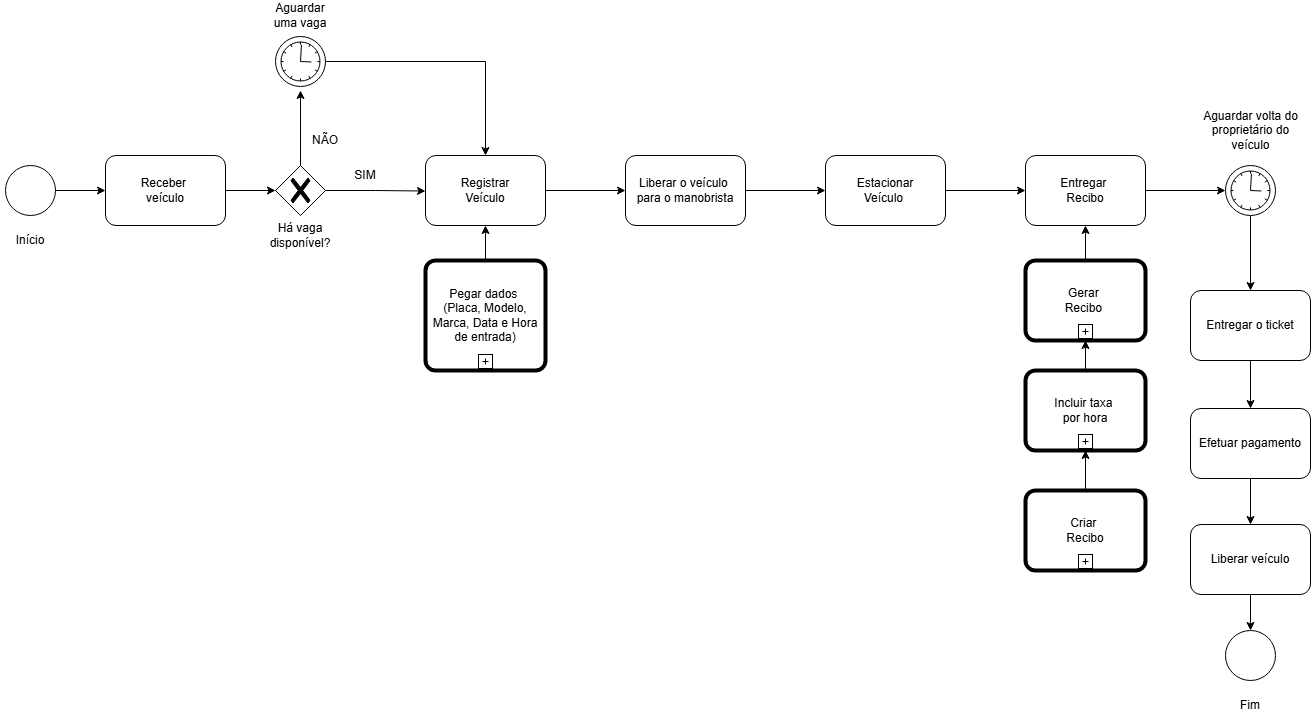

The diagram above was exported from draw.io. Its source (the exported page's mxGraphModel, read from the mxfile embedded in the PNG):
<mxGraphModel dx="1665" dy="777" grid="1" gridSize="10" guides="1" tooltips="1" connect="1" arrows="1" fold="1" page="1" pageScale="1" pageWidth="850" pageHeight="1100" background="none" math="0" shadow="0">
  <root>
    <mxCell id="0" />
    <mxCell id="1" parent="0" />
    <mxCell id="7a84cebc1def654-1" parent="1" style="shape=mxgraph.bpmn.shape;html=1;verticalLabelPosition=bottom;labelBackgroundColor=#ffffff;verticalAlign=top;perimeter=ellipsePerimeter;outline=standard;symbol=general;" value="" vertex="1">
      <mxGeometry height="50" width="50" x="260" y="265" as="geometry" />
    </mxCell>
    <mxCell id="7a84cebc1def654-2" parent="1" style="shape=ext;rounded=1;html=1;whiteSpace=wrap;" value="Receber&amp;nbsp;&lt;div&gt;veículo&lt;/div&gt;" vertex="1">
      <mxGeometry height="70" width="120" x="360" y="255" as="geometry" />
    </mxCell>
    <mxCell id="7a84cebc1def654-36" edge="1" parent="1" source="7a84cebc1def654-1" style="edgeStyle=orthogonalEdgeStyle;rounded=0;html=1;jettySize=auto;orthogonalLoop=1;" target="7a84cebc1def654-2">
      <mxGeometry relative="1" as="geometry" />
    </mxCell>
    <mxCell id="7a84cebc1def654-39" edge="1" parent="1" source="7a84cebc1def654-2" style="edgeStyle=orthogonalEdgeStyle;rounded=0;html=1;jettySize=auto;orthogonalLoop=1;">
      <mxGeometry relative="1" as="geometry">
        <mxPoint x="530" y="290" as="targetPoint" />
      </mxGeometry>
    </mxCell>
    <mxCell id="JJrXyxvOAc4epwqqJyg4-7" edge="1" parent="1" source="JJrXyxvOAc4epwqqJyg4-1" style="edgeStyle=orthogonalEdgeStyle;rounded=0;orthogonalLoop=1;jettySize=auto;html=1;" value="">
      <mxGeometry relative="1" as="geometry">
        <mxPoint x="555" y="190" as="targetPoint" />
      </mxGeometry>
    </mxCell>
    <mxCell id="JJrXyxvOAc4epwqqJyg4-10" edge="1" parent="1" source="JJrXyxvOAc4epwqqJyg4-1" style="edgeStyle=orthogonalEdgeStyle;rounded=0;orthogonalLoop=1;jettySize=auto;html=1;" value="">
      <mxGeometry relative="1" as="geometry">
        <mxPoint x="680" y="290.52941176470586" as="targetPoint" />
      </mxGeometry>
    </mxCell>
    <mxCell id="JJrXyxvOAc4epwqqJyg4-1" parent="1" style="points=[[0.25,0.25,0],[0.5,0,0],[0.75,0.25,0],[1,0.5,0],[0.75,0.75,0],[0.5,1,0],[0.25,0.75,0],[0,0.5,0]];shape=mxgraph.bpmn.gateway2;html=1;verticalLabelPosition=bottom;labelBackgroundColor=#ffffff;verticalAlign=top;align=center;perimeter=rhombusPerimeter;outlineConnect=0;outline=none;symbol=none;gwType=exclusive;" value="" vertex="1">
      <mxGeometry height="50" width="50" x="530" y="265" as="geometry" />
    </mxCell>
    <mxCell id="JJrXyxvOAc4epwqqJyg4-2" parent="1" style="text;html=1;align=center;verticalAlign=middle;whiteSpace=wrap;rounded=0;" value="Há vaga disponível?" vertex="1">
      <mxGeometry height="30" width="60" x="525" y="320" as="geometry" />
    </mxCell>
    <mxCell id="JJrXyxvOAc4epwqqJyg4-8" parent="1" style="text;html=1;align=center;verticalAlign=middle;whiteSpace=wrap;rounded=0;" value="SIM" vertex="1">
      <mxGeometry height="30" width="60" x="590" y="260" as="geometry" />
    </mxCell>
    <mxCell id="JJrXyxvOAc4epwqqJyg4-11" parent="1" style="text;html=1;align=center;verticalAlign=middle;whiteSpace=wrap;rounded=0;" value="NÃO" vertex="1">
      <mxGeometry height="30" width="60" x="550" y="225" as="geometry" />
    </mxCell>
    <mxCell id="JJrXyxvOAc4epwqqJyg4-19" edge="1" parent="1" source="JJrXyxvOAc4epwqqJyg4-13" style="edgeStyle=orthogonalEdgeStyle;rounded=0;orthogonalLoop=1;jettySize=auto;html=1;entryX=0.5;entryY=0;entryDx=0;entryDy=0;" target="JJrXyxvOAc4epwqqJyg4-16">
      <mxGeometry relative="1" as="geometry" />
    </mxCell>
    <mxCell id="JJrXyxvOAc4epwqqJyg4-13" parent="1" style="points=[[0.145,0.145,0],[0.5,0,0],[0.855,0.145,0],[1,0.5,0],[0.855,0.855,0],[0.5,1,0],[0.145,0.855,0],[0,0.5,0]];shape=mxgraph.bpmn.event;html=1;verticalLabelPosition=bottom;labelBackgroundColor=#ffffff;verticalAlign=top;align=center;perimeter=ellipsePerimeter;outlineConnect=0;aspect=fixed;outline=standard;symbol=timer;" value="" vertex="1">
      <mxGeometry height="50" width="50" x="530" y="136" as="geometry" />
    </mxCell>
    <mxCell id="JJrXyxvOAc4epwqqJyg4-14" parent="1" style="text;html=1;align=center;verticalAlign=middle;whiteSpace=wrap;rounded=0;" value="Aguardar uma vaga" vertex="1">
      <mxGeometry height="30" width="60" x="525" y="100" as="geometry" />
    </mxCell>
    <mxCell id="JJrXyxvOAc4epwqqJyg4-18" edge="1" parent="1" source="JJrXyxvOAc4epwqqJyg4-16" style="edgeStyle=orthogonalEdgeStyle;rounded=0;orthogonalLoop=1;jettySize=auto;html=1;" target="JJrXyxvOAc4epwqqJyg4-17" value="">
      <mxGeometry relative="1" as="geometry" />
    </mxCell>
    <mxCell id="JJrXyxvOAc4epwqqJyg4-16" parent="1" style="shape=ext;rounded=1;html=1;whiteSpace=wrap;" value="Registrar&lt;div&gt;Veículo&lt;/div&gt;" vertex="1">
      <mxGeometry height="70" width="120" x="680" y="255" as="geometry" />
    </mxCell>
    <mxCell id="JJrXyxvOAc4epwqqJyg4-21" edge="1" parent="1" source="JJrXyxvOAc4epwqqJyg4-17" style="edgeStyle=orthogonalEdgeStyle;rounded=0;orthogonalLoop=1;jettySize=auto;html=1;" target="JJrXyxvOAc4epwqqJyg4-20" value="">
      <mxGeometry relative="1" as="geometry" />
    </mxCell>
    <mxCell id="JJrXyxvOAc4epwqqJyg4-17" parent="1" style="shape=ext;rounded=1;html=1;whiteSpace=wrap;" value="&lt;div&gt;&lt;br&gt;&lt;/div&gt;Liberar o veículo&amp;nbsp;&lt;div&gt;para o manobrista&lt;div&gt;&lt;br&gt;&lt;/div&gt;&lt;/div&gt;" vertex="1">
      <mxGeometry height="70" width="120" x="880" y="255" as="geometry" />
    </mxCell>
    <mxCell id="JJrXyxvOAc4epwqqJyg4-23" edge="1" parent="1" source="JJrXyxvOAc4epwqqJyg4-20" style="edgeStyle=orthogonalEdgeStyle;rounded=0;orthogonalLoop=1;jettySize=auto;html=1;" target="JJrXyxvOAc4epwqqJyg4-22" value="">
      <mxGeometry relative="1" as="geometry" />
    </mxCell>
    <mxCell id="JJrXyxvOAc4epwqqJyg4-20" parent="1" style="shape=ext;rounded=1;html=1;whiteSpace=wrap;" value="&lt;div&gt;Estacionar&lt;/div&gt;&lt;div&gt;Veículo&amp;nbsp;&lt;/div&gt;" vertex="1">
      <mxGeometry height="70" width="120" x="1080" y="255" as="geometry" />
    </mxCell>
    <mxCell id="JJrXyxvOAc4epwqqJyg4-22" parent="1" style="shape=ext;rounded=1;html=1;whiteSpace=wrap;" value="&lt;div&gt;Entregar&amp;nbsp;&lt;/div&gt;&lt;div&gt;Recibo&lt;/div&gt;" vertex="1">
      <mxGeometry height="70" width="120" x="1280" y="255" as="geometry" />
    </mxCell>
    <mxCell id="JJrXyxvOAc4epwqqJyg4-25" edge="1" parent="1" source="JJrXyxvOAc4epwqqJyg4-24" style="edgeStyle=orthogonalEdgeStyle;rounded=0;orthogonalLoop=1;jettySize=auto;html=1;" target="JJrXyxvOAc4epwqqJyg4-22" value="">
      <mxGeometry relative="1" as="geometry" />
    </mxCell>
    <mxCell id="JJrXyxvOAc4epwqqJyg4-24" parent="1" style="points=[[0.25,0,0],[0.5,0,0],[0.75,0,0],[1,0.25,0],[1,0.5,0],[1,0.75,0],[0.75,1,0],[0.5,1,0],[0.25,1,0],[0,0.75,0],[0,0.5,0],[0,0.25,0]];shape=mxgraph.bpmn.task2;whiteSpace=wrap;rectStyle=rounded;size=10;html=1;container=1;expand=0;collapsible=0;bpmnShapeType=call;isLoopSub=1;" value="Gerar&amp;nbsp;&lt;div&gt;Recibo&amp;nbsp;&lt;/div&gt;" vertex="1">
      <mxGeometry height="80" width="120" x="1280" y="360" as="geometry" />
    </mxCell>
    <mxCell id="JJrXyxvOAc4epwqqJyg4-27" edge="1" parent="1" source="JJrXyxvOAc4epwqqJyg4-26" style="edgeStyle=orthogonalEdgeStyle;rounded=0;orthogonalLoop=1;jettySize=auto;html=1;entryX=0.5;entryY=1;entryDx=0;entryDy=0;" target="JJrXyxvOAc4epwqqJyg4-16">
      <mxGeometry relative="1" as="geometry" />
    </mxCell>
    <mxCell id="JJrXyxvOAc4epwqqJyg4-26" parent="1" style="points=[[0.25,0,0],[0.5,0,0],[0.75,0,0],[1,0.25,0],[1,0.5,0],[1,0.75,0],[0.75,1,0],[0.5,1,0],[0.25,1,0],[0,0.75,0],[0,0.5,0],[0,0.25,0]];shape=mxgraph.bpmn.task2;whiteSpace=wrap;rectStyle=rounded;size=10;html=1;container=1;expand=0;collapsible=0;bpmnShapeType=call;isLoopSub=1;" value="Pegar dados&amp;nbsp;&lt;div&gt;(Placa, Modelo, Marca, Data e Hora de entrada)&lt;/div&gt;" vertex="1">
      <mxGeometry height="110" width="120" x="680" y="360" as="geometry" />
    </mxCell>
    <mxCell id="JJrXyxvOAc4epwqqJyg4-30" parent="1" style="points=[[0.25,0,0],[0.5,0,0],[0.75,0,0],[1,0.25,0],[1,0.5,0],[1,0.75,0],[0.75,1,0],[0.5,1,0],[0.25,1,0],[0,0.75,0],[0,0.5,0],[0,0.25,0]];shape=mxgraph.bpmn.task2;whiteSpace=wrap;rectStyle=rounded;size=10;html=1;container=1;expand=0;collapsible=0;bpmnShapeType=call;isLoopSub=1;" value="Criar&amp;nbsp;&lt;div&gt;Recibo&lt;/div&gt;" vertex="1">
      <mxGeometry height="80" width="120" x="1280" y="590" as="geometry" />
    </mxCell>
    <mxCell id="JJrXyxvOAc4epwqqJyg4-31" parent="1" style="points=[[0.25,0,0],[0.5,0,0],[0.75,0,0],[1,0.25,0],[1,0.5,0],[1,0.75,0],[0.75,1,0],[0.5,1,0],[0.25,1,0],[0,0.75,0],[0,0.5,0],[0,0.25,0]];shape=mxgraph.bpmn.task2;whiteSpace=wrap;rectStyle=rounded;size=10;html=1;container=1;expand=0;collapsible=0;bpmnShapeType=call;isLoopSub=1;" value="Incluir taxa&amp;nbsp;&lt;div&gt;por hora&lt;/div&gt;" vertex="1">
      <mxGeometry height="80" width="120" x="1280" y="470" as="geometry" />
    </mxCell>
    <mxCell id="JJrXyxvOAc4epwqqJyg4-32" edge="1" parent="1" source="JJrXyxvOAc4epwqqJyg4-30" style="edgeStyle=orthogonalEdgeStyle;rounded=0;orthogonalLoop=1;jettySize=auto;html=1;exitX=0.5;exitY=0;exitDx=0;exitDy=0;exitPerimeter=0;entryX=0.5;entryY=1;entryDx=0;entryDy=0;entryPerimeter=0;" target="JJrXyxvOAc4epwqqJyg4-31">
      <mxGeometry relative="1" as="geometry" />
    </mxCell>
    <mxCell id="JJrXyxvOAc4epwqqJyg4-33" edge="1" parent="1" source="JJrXyxvOAc4epwqqJyg4-31" style="edgeStyle=orthogonalEdgeStyle;rounded=0;orthogonalLoop=1;jettySize=auto;html=1;entryX=0.5;entryY=1;entryDx=0;entryDy=0;entryPerimeter=0;" target="JJrXyxvOAc4epwqqJyg4-24">
      <mxGeometry relative="1" as="geometry" />
    </mxCell>
    <mxCell id="KYUHKpVv8SKVM5z2ANok-1" parent="1" style="text;html=1;align=center;verticalAlign=middle;whiteSpace=wrap;rounded=0;" value="Início" vertex="1">
      <mxGeometry height="30" width="60" x="255" y="325" as="geometry" />
    </mxCell>
    <mxCell id="KYUHKpVv8SKVM5z2ANok-10" edge="1" parent="1" source="KYUHKpVv8SKVM5z2ANok-6" style="edgeStyle=orthogonalEdgeStyle;rounded=0;orthogonalLoop=1;jettySize=auto;html=1;" value="">
      <mxGeometry relative="1" as="geometry">
        <mxPoint x="1505" y="390" as="targetPoint" />
      </mxGeometry>
    </mxCell>
    <mxCell id="KYUHKpVv8SKVM5z2ANok-6" parent="1" style="points=[[0.145,0.145,0],[0.5,0,0],[0.855,0.145,0],[1,0.5,0],[0.855,0.855,0],[0.5,1,0],[0.145,0.855,0],[0,0.5,0]];shape=mxgraph.bpmn.event;html=1;verticalLabelPosition=bottom;labelBackgroundColor=#ffffff;verticalAlign=top;align=center;perimeter=ellipsePerimeter;outlineConnect=0;aspect=fixed;outline=standard;symbol=timer;" value="" vertex="1">
      <mxGeometry height="50" width="50" x="1480" y="265" as="geometry" />
    </mxCell>
    <mxCell id="KYUHKpVv8SKVM5z2ANok-7" parent="1" style="text;html=1;align=center;verticalAlign=middle;whiteSpace=wrap;rounded=0;" value="Aguardar volta do proprietário do veículo" vertex="1">
      <mxGeometry height="40" width="115" x="1447.5" y="210" as="geometry" />
    </mxCell>
    <mxCell id="KYUHKpVv8SKVM5z2ANok-8" edge="1" parent="1" source="JJrXyxvOAc4epwqqJyg4-22" style="edgeStyle=orthogonalEdgeStyle;rounded=0;orthogonalLoop=1;jettySize=auto;html=1;exitX=1;exitY=0.5;exitDx=0;exitDy=0;entryX=0;entryY=0.5;entryDx=0;entryDy=0;entryPerimeter=0;" target="KYUHKpVv8SKVM5z2ANok-6">
      <mxGeometry relative="1" as="geometry" />
    </mxCell>
    <mxCell id="KYUHKpVv8SKVM5z2ANok-13" edge="1" parent="1" source="KYUHKpVv8SKVM5z2ANok-11" style="edgeStyle=orthogonalEdgeStyle;rounded=0;orthogonalLoop=1;jettySize=auto;html=1;" target="KYUHKpVv8SKVM5z2ANok-12" value="">
      <mxGeometry relative="1" as="geometry" />
    </mxCell>
    <mxCell id="KYUHKpVv8SKVM5z2ANok-11" parent="1" style="shape=ext;rounded=1;html=1;whiteSpace=wrap;" value="Entregar o ticket" vertex="1">
      <mxGeometry height="70" width="120" x="1445" y="390" as="geometry" />
    </mxCell>
    <mxCell id="KYUHKpVv8SKVM5z2ANok-15" edge="1" parent="1" source="KYUHKpVv8SKVM5z2ANok-12" style="edgeStyle=orthogonalEdgeStyle;rounded=0;orthogonalLoop=1;jettySize=auto;html=1;" target="KYUHKpVv8SKVM5z2ANok-14" value="">
      <mxGeometry relative="1" as="geometry" />
    </mxCell>
    <mxCell id="KYUHKpVv8SKVM5z2ANok-12" parent="1" style="shape=ext;rounded=1;html=1;whiteSpace=wrap;" value="Efetuar pagamento" vertex="1">
      <mxGeometry height="70" width="120" x="1445" y="508" as="geometry" />
    </mxCell>
    <mxCell id="KYUHKpVv8SKVM5z2ANok-17" edge="1" parent="1" source="KYUHKpVv8SKVM5z2ANok-14" style="edgeStyle=orthogonalEdgeStyle;rounded=0;orthogonalLoop=1;jettySize=auto;html=1;entryX=0.5;entryY=0;entryDx=0;entryDy=0;" target="KYUHKpVv8SKVM5z2ANok-16">
      <mxGeometry relative="1" as="geometry" />
    </mxCell>
    <mxCell id="KYUHKpVv8SKVM5z2ANok-14" parent="1" style="shape=ext;rounded=1;html=1;whiteSpace=wrap;" value="Liberar veículo" vertex="1">
      <mxGeometry height="70" width="120" x="1445" y="624" as="geometry" />
    </mxCell>
    <mxCell id="KYUHKpVv8SKVM5z2ANok-16" parent="1" style="shape=mxgraph.bpmn.shape;html=1;verticalLabelPosition=bottom;labelBackgroundColor=#ffffff;verticalAlign=top;perimeter=ellipsePerimeter;outline=standard;symbol=general;" value="" vertex="1">
      <mxGeometry height="50" width="50" x="1480" y="730" as="geometry" />
    </mxCell>
    <mxCell id="KYUHKpVv8SKVM5z2ANok-18" parent="1" style="text;html=1;align=center;verticalAlign=middle;whiteSpace=wrap;rounded=0;" value="Fim" vertex="1">
      <mxGeometry height="30" width="60" x="1475" y="790" as="geometry" />
    </mxCell>
  </root>
</mxGraphModel>